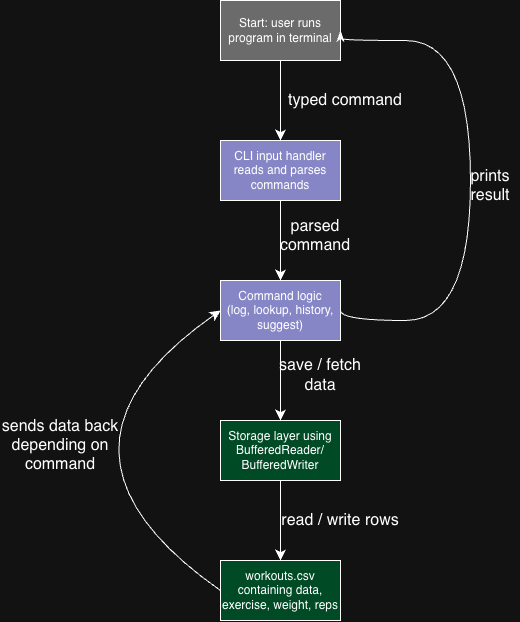

The diagram above was exported from draw.io. Its source (the exported page's mxGraphModel, read from the mxfile embedded in the PNG):
<mxGraphModel dx="1004" dy="660" grid="1" gridSize="10" guides="1" tooltips="1" connect="1" arrows="1" fold="1" page="1" pageScale="1" pageWidth="850" pageHeight="1100" math="0" shadow="0">
  <root>
    <mxCell id="0" />
    <mxCell id="1" parent="0" />
    <mxCell id="fMtRbomkRfGP5VFntRAz-13" edge="1" parent="1" source="fMtRbomkRfGP5VFntRAz-1" style="edgeStyle=none;curved=1;rounded=0;curveGeometry=1;orthogonalLoop=1;jettySize=auto;html=1;exitX=0.5;exitY=1;exitDx=0;exitDy=0;fontSize=12;defaultLabelBackgroundColor=page;startSize=8;endSize=8;entryX=0.5;entryY=0;entryDx=0;entryDy=0;" target="fMtRbomkRfGP5VFntRAz-2">
      <mxGeometry relative="1" as="geometry">
        <mxPoint x="320" y="210" as="targetPoint" />
      </mxGeometry>
    </mxCell>
    <mxCell id="fMtRbomkRfGP5VFntRAz-1" parent="1" style="rounded=0;whiteSpace=wrap;html=1;fillColor=light-dark(#FFFFFF,#6B6B6B);" value="Start: user runs program in terminal" vertex="1">
      <mxGeometry height="60" width="120" x="260" y="80" as="geometry" />
    </mxCell>
    <mxCell id="fMtRbomkRfGP5VFntRAz-14" edge="1" parent="1" source="fMtRbomkRfGP5VFntRAz-2" style="edgeStyle=none;curved=1;rounded=0;curveGeometry=1;orthogonalLoop=1;jettySize=auto;html=1;exitX=0.5;exitY=1;exitDx=0;exitDy=0;fontSize=12;defaultLabelBackgroundColor=page;startSize=8;endSize=8;entryX=0.5;entryY=0;entryDx=0;entryDy=0;" target="fMtRbomkRfGP5VFntRAz-3">
      <mxGeometry relative="1" as="geometry">
        <mxPoint x="320" y="350" as="targetPoint" />
      </mxGeometry>
    </mxCell>
    <mxCell id="fMtRbomkRfGP5VFntRAz-2" parent="1" style="rounded=0;whiteSpace=wrap;html=1;fillColor=light-dark(#FFFFFF,#8686C7);" value="CLI input handler&lt;div&gt;reads and parses commands&lt;/div&gt;" vertex="1">
      <mxGeometry height="60" width="120" x="260" y="220" as="geometry" />
    </mxCell>
    <mxCell id="fMtRbomkRfGP5VFntRAz-15" edge="1" parent="1" source="fMtRbomkRfGP5VFntRAz-3" style="edgeStyle=none;curved=1;rounded=0;curveGeometry=1;orthogonalLoop=1;jettySize=auto;html=1;fontSize=12;defaultLabelBackgroundColor=page;startSize=8;endSize=8;entryX=0.5;entryY=0;entryDx=0;entryDy=0;" target="fMtRbomkRfGP5VFntRAz-4">
      <mxGeometry relative="1" as="geometry">
        <mxPoint x="320" y="500" as="targetPoint" />
      </mxGeometry>
    </mxCell>
    <mxCell id="fMtRbomkRfGP5VFntRAz-3" parent="1" style="rounded=0;whiteSpace=wrap;html=1;fillColor=light-dark(#FFFFFF,#8686C7);" value="Command logic&lt;div&gt;(log, lookup, history, suggest)&lt;/div&gt;" vertex="1">
      <mxGeometry height="60" width="120" x="260" y="360" as="geometry" />
    </mxCell>
    <mxCell id="fMtRbomkRfGP5VFntRAz-16" edge="1" parent="1" source="fMtRbomkRfGP5VFntRAz-4" style="edgeStyle=none;curved=1;rounded=0;curveGeometry=1;orthogonalLoop=1;jettySize=auto;html=1;entryX=0.5;entryY=0;entryDx=0;entryDy=0;fontSize=12;defaultLabelBackgroundColor=page;startSize=8;endSize=8;" target="fMtRbomkRfGP5VFntRAz-5">
      <mxGeometry relative="1" as="geometry" />
    </mxCell>
    <mxCell id="fMtRbomkRfGP5VFntRAz-4" parent="1" style="rounded=0;whiteSpace=wrap;html=1;fillColor=light-dark(#FFFFFF,#004A25);" value="Storage layer using&lt;div&gt;BufferedReader/&lt;/div&gt;&lt;div&gt;BufferedWriter&lt;/div&gt;" vertex="1">
      <mxGeometry height="60" width="120" x="260" y="500" as="geometry" />
    </mxCell>
    <mxCell id="iufuUs8EFHv8Ba0sE9SF-2" edge="1" parent="1" source="fMtRbomkRfGP5VFntRAz-5" style="edgeStyle=none;curved=1;rounded=0;curveGeometry=1;orthogonalLoop=1;jettySize=auto;html=1;exitX=0;exitY=0.5;exitDx=0;exitDy=0;entryX=0;entryY=0.5;entryDx=0;entryDy=0;fontSize=12;defaultLabelBackgroundColor=page;startSize=8;endSize=8;" target="fMtRbomkRfGP5VFntRAz-3">
      <mxGeometry relative="1" as="geometry">
        <Array as="points">
          <mxPoint x="60" y="530" />
        </Array>
      </mxGeometry>
    </mxCell>
    <mxCell id="fMtRbomkRfGP5VFntRAz-5" parent="1" style="rounded=0;whiteSpace=wrap;html=1;fillColor=light-dark(#FFFFFF,#004A25);" value="workouts.csv containing data, exercise, weight, reps" vertex="1">
      <mxGeometry height="60" width="120" x="260" y="640" as="geometry" />
    </mxCell>
    <mxCell id="fMtRbomkRfGP5VFntRAz-11" edge="1" parent="1" source="fMtRbomkRfGP5VFntRAz-1" style="edgeStyle=orthogonalEdgeStyle;curved=1;rounded=0;curveGeometry=1;orthogonalLoop=1;jettySize=auto;html=1;innerLoopWaypoints=1;entryX=1;entryY=0.5;entryDx=0;entryDy=0;fontSize=12;defaultLabelBackgroundColor=page;startSize=8;endSize=8;exitX=1;exitY=0.5;exitDx=0;exitDy=0;startArrow=classicThin;startFill=1;endArrow=none;endFill=0;" target="fMtRbomkRfGP5VFntRAz-3">
      <mxGeometry relative="1" x="-0.2423" as="geometry">
        <Array as="points">
          <mxPoint x="380" y="120" />
          <mxPoint x="510" y="120" />
          <mxPoint x="510" y="400" />
          <mxPoint x="380" y="400" />
        </Array>
      </mxGeometry>
    </mxCell>
    <mxCell id="fMtRbomkRfGP5VFntRAz-12" parent="1" style="text;html=1;whiteSpace=wrap;strokeColor=none;fillColor=none;align=center;verticalAlign=middle;rounded=0;fontSize=16;" value="prints result&lt;div&gt;&lt;br&gt;&lt;/div&gt;" vertex="1">
      <mxGeometry height="30" width="60" x="500" y="260" as="geometry" />
    </mxCell>
    <mxCell id="fMtRbomkRfGP5VFntRAz-17" parent="1" style="text;html=1;whiteSpace=wrap;strokeColor=none;fillColor=none;align=center;verticalAlign=middle;rounded=0;fontSize=16;strokeWidth=0;" value="typed command" vertex="1">
      <mxGeometry height="20" width="130" x="320" y="170" as="geometry" />
    </mxCell>
    <mxCell id="fMtRbomkRfGP5VFntRAz-21" parent="1" style="text;html=1;whiteSpace=wrap;strokeColor=none;fillColor=none;align=center;verticalAlign=middle;rounded=0;fontSize=16;" value="parsed command&lt;div&gt;&lt;br&gt;&lt;/div&gt;" vertex="1">
      <mxGeometry height="30" width="110" x="300" y="310" as="geometry" />
    </mxCell>
    <mxCell id="fMtRbomkRfGP5VFntRAz-22" parent="1" style="text;html=1;whiteSpace=wrap;strokeColor=none;fillColor=none;align=center;verticalAlign=middle;rounded=0;fontSize=16;" value="save / fetch data" vertex="1">
      <mxGeometry height="30" width="100" x="310" y="440" as="geometry" />
    </mxCell>
    <mxCell id="fMtRbomkRfGP5VFntRAz-23" parent="1" style="text;html=1;whiteSpace=wrap;strokeColor=none;fillColor=none;align=center;verticalAlign=middle;rounded=0;fontSize=16;" value="read / write rows" vertex="1">
      <mxGeometry height="30" width="120" x="320" y="585" as="geometry" />
    </mxCell>
    <mxCell id="iufuUs8EFHv8Ba0sE9SF-3" parent="1" style="text;html=1;whiteSpace=wrap;strokeColor=none;fillColor=none;align=center;verticalAlign=middle;rounded=0;fontSize=16;" value="sends data back depending on command" vertex="1">
      <mxGeometry height="30" width="120" x="40" y="510" as="geometry" />
    </mxCell>
  </root>
</mxGraphModel>